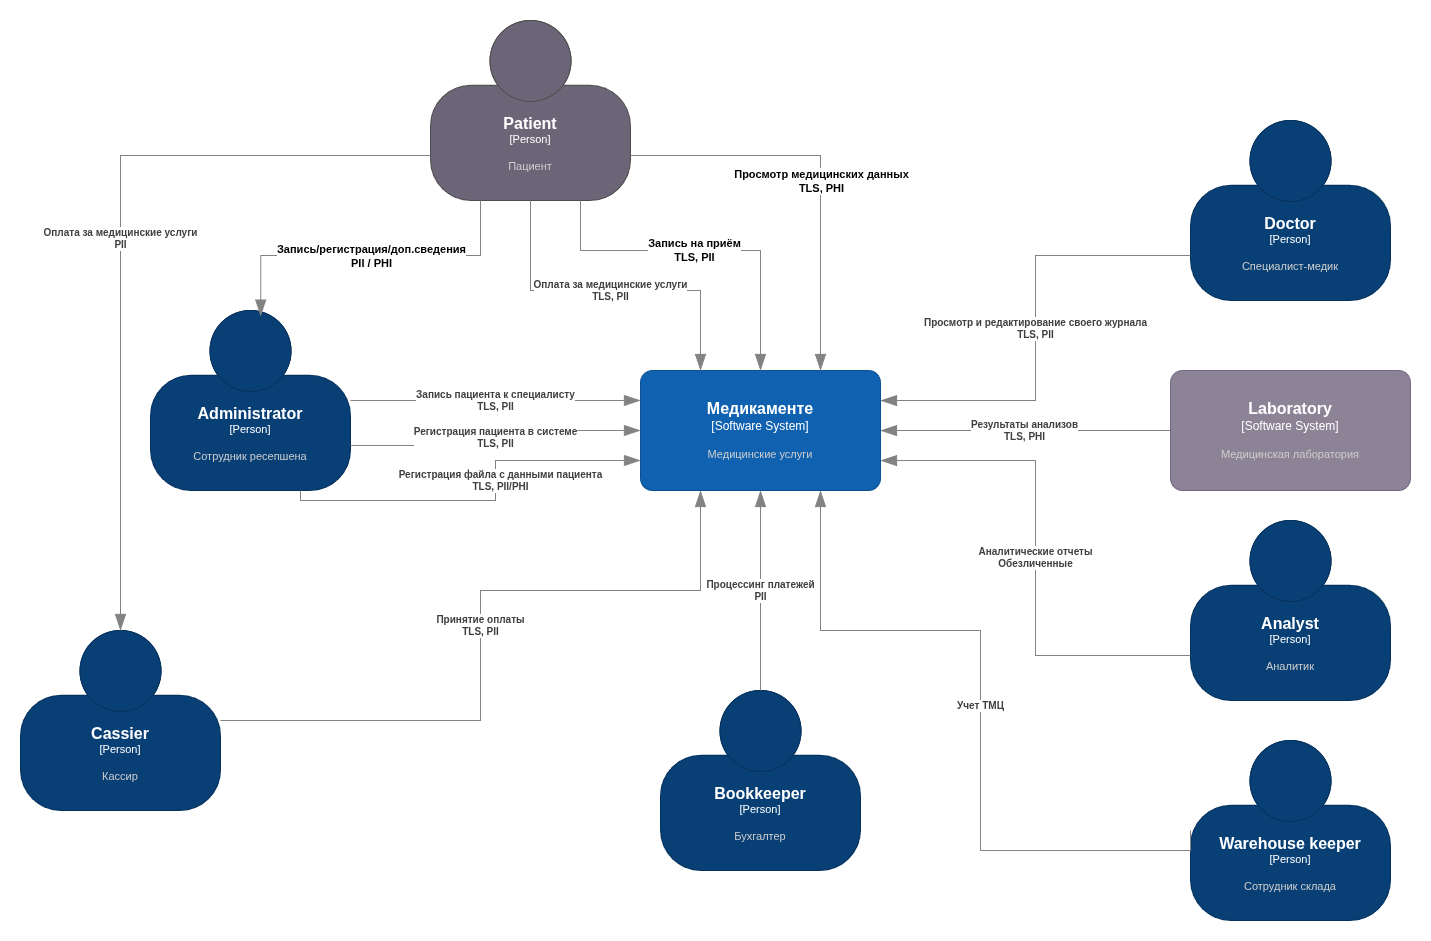

The diagram above was exported from draw.io. Its source (the exported page's mxGraphModel, read from the mxfile embedded in the PNG):
<mxGraphModel dx="2789" dy="723" grid="1" gridSize="10" guides="1" tooltips="1" connect="1" arrows="1" fold="1" page="1" pageScale="1" pageWidth="827" pageHeight="1169" background="#ffffff" math="0" shadow="0">
  <root>
    <mxCell id="0" />
    <mxCell id="1" parent="0" />
    <object placeholders="1" c4Name="Administrator" c4Type="Person" c4Description="Сотрудник ресепшена" label="&lt;font style=&quot;font-size: 16px&quot;&gt;&lt;b&gt;%c4Name%&lt;/b&gt;&lt;/font&gt;&lt;div&gt;[%c4Type%]&lt;/div&gt;&lt;br&gt;&lt;div&gt;&lt;font style=&quot;font-size: 11px&quot;&gt;&lt;font color=&quot;#cccccc&quot;&gt;%c4Description%&lt;/font&gt;&lt;/div&gt;" id="-rCLtENTZyw--RfLadG2-6">
      <mxCell style="html=1;fontSize=11;dashed=0;whiteSpace=wrap;fillColor=#083F75;strokeColor=#06315C;fontColor=#ffffff;shape=mxgraph.c4.person2;align=center;metaEdit=1;points=[[0.5,0,0],[1,0.5,0],[1,0.75,0],[0.75,1,0],[0.5,1,0],[0.25,1,0],[0,0.75,0],[0,0.5,0]];resizable=0;" parent="1" vertex="1">
        <mxGeometry x="-1240" y="710" width="200" height="180" as="geometry" />
      </mxCell>
    </object>
    <object placeholders="1" c4Name="Bookkeeper" c4Type="Person" c4Description="Бухгалтер" label="&lt;font style=&quot;font-size: 16px&quot;&gt;&lt;b&gt;%c4Name%&lt;/b&gt;&lt;/font&gt;&lt;div&gt;[%c4Type%]&lt;/div&gt;&lt;br&gt;&lt;div&gt;&lt;font style=&quot;font-size: 11px&quot;&gt;&lt;font color=&quot;#cccccc&quot;&gt;%c4Description%&lt;/font&gt;&lt;/div&gt;" id="-rCLtENTZyw--RfLadG2-7">
      <mxCell style="html=1;fontSize=11;dashed=0;whiteSpace=wrap;fillColor=#083F75;strokeColor=#06315C;fontColor=#ffffff;shape=mxgraph.c4.person2;align=center;metaEdit=1;points=[[0.5,0,0],[1,0.5,0],[1,0.75,0],[0.75,1,0],[0.5,1,0],[0.25,1,0],[0,0.75,0],[0,0.5,0]];resizable=0;" parent="1" vertex="1">
        <mxGeometry x="-730" y="1090" width="200" height="180" as="geometry" />
      </mxCell>
    </object>
    <object placeholders="1" c4Name="Cassier" c4Type="Person" c4Description="Кассир" label="&lt;font style=&quot;font-size: 16px&quot;&gt;&lt;b&gt;%c4Name%&lt;/b&gt;&lt;/font&gt;&lt;div&gt;[%c4Type%]&lt;/div&gt;&lt;br&gt;&lt;div&gt;&lt;font style=&quot;font-size: 11px&quot;&gt;&lt;font color=&quot;#cccccc&quot;&gt;%c4Description%&lt;/font&gt;&lt;/div&gt;" id="-rCLtENTZyw--RfLadG2-8">
      <mxCell style="html=1;fontSize=11;dashed=0;whiteSpace=wrap;fillColor=#083F75;strokeColor=#06315C;fontColor=#ffffff;shape=mxgraph.c4.person2;align=center;metaEdit=1;points=[[0.5,0,0],[1,0.5,0],[1,0.75,0],[0.75,1,0],[0.5,1,0],[0.25,1,0],[0,0.75,0],[0,0.5,0]];resizable=0;" parent="1" vertex="1">
        <mxGeometry x="-1370" y="1030" width="200" height="180" as="geometry" />
      </mxCell>
    </object>
    <object placeholders="1" c4Name="Patient" c4Type="Person" c4Description="Пациент" label="&lt;font style=&quot;font-size: 16px&quot;&gt;&lt;b&gt;%c4Name%&lt;/b&gt;&lt;/font&gt;&lt;div&gt;[%c4Type%]&lt;/div&gt;&lt;br&gt;&lt;div&gt;&lt;font style=&quot;font-size: 11px&quot;&gt;&lt;font color=&quot;#cccccc&quot;&gt;%c4Description%&lt;/font&gt;&lt;/div&gt;" id="-rCLtENTZyw--RfLadG2-9">
      <mxCell style="html=1;fontSize=11;dashed=0;whiteSpace=wrap;fillColor=#6C6477;strokeColor=#4D4D4D;fontColor=#ffffff;shape=mxgraph.c4.person2;align=center;metaEdit=1;points=[[0.5,0,0],[1,0.5,0],[1,0.75,0],[0.75,1,0],[0.5,1,0],[0.25,1,0],[0,0.75,0],[0,0.5,0]];resizable=0;" parent="1" vertex="1">
        <mxGeometry x="-960" y="420" width="200" height="180" as="geometry" />
      </mxCell>
    </object>
    <object placeholders="1" c4Name="Warehouse keeper" c4Type="Person" c4Description="Сотрудник склада" label="&lt;font style=&quot;font-size: 16px&quot;&gt;&lt;b&gt;%c4Name%&lt;/b&gt;&lt;/font&gt;&lt;div&gt;[%c4Type%]&lt;/div&gt;&lt;br&gt;&lt;div&gt;&lt;font style=&quot;font-size: 11px&quot;&gt;&lt;font color=&quot;#cccccc&quot;&gt;%c4Description%&lt;/font&gt;&lt;/div&gt;" id="09KiZqYfXbnlfeXMHTuH-12">
      <mxCell style="html=1;fontSize=11;dashed=0;whiteSpace=wrap;fillColor=#083F75;strokeColor=#06315C;fontColor=#ffffff;shape=mxgraph.c4.person2;align=center;metaEdit=1;points=[[0.5,0,0],[1,0.5,0],[1,0.75,0],[0.75,1,0],[0.5,1,0],[0.25,1,0],[0,0.75,0],[0,0.5,0]];resizable=0;" parent="1" vertex="1">
        <mxGeometry x="-200" y="1140" width="200" height="180" as="geometry" />
      </mxCell>
    </object>
    <object placeholders="1" c4Type="Relationship" c4Description="Учет ТМЦ" label="&lt;div style=&quot;text-align: left&quot;&gt;&lt;div style=&quot;text-align: center&quot;&gt;&lt;b&gt;%c4Description%&lt;/b&gt;&lt;/div&gt;" id="09KiZqYfXbnlfeXMHTuH-15">
      <mxCell style="endArrow=blockThin;html=1;fontSize=10;fontColor=#404040;strokeWidth=1;endFill=1;strokeColor=#828282;elbow=vertical;metaEdit=1;endSize=14;startSize=14;jumpStyle=arc;jumpSize=16;rounded=0;edgeStyle=orthogonalEdgeStyle;exitX=0;exitY=0.5;exitDx=0;exitDy=0;exitPerimeter=0;entryX=0.75;entryY=1;entryDx=0;entryDy=0;entryPerimeter=0;" parent="1" source="09KiZqYfXbnlfeXMHTuH-12" target="2" edge="1">
        <mxGeometry width="240" relative="1" as="geometry">
          <mxPoint x="-900" y="1630" as="sourcePoint" />
          <mxPoint x="-380" y="930" as="targetPoint" />
          <Array as="points">
            <mxPoint x="-410" y="1250" />
            <mxPoint x="-410" y="1030" />
            <mxPoint x="-570" y="1030" />
          </Array>
        </mxGeometry>
      </mxCell>
    </object>
    <object placeholders="1" c4Type="Relationship" c4Description="Процессинг платежей&#10;PII" label="&lt;div style=&quot;text-align: left&quot;&gt;&lt;div style=&quot;text-align: center&quot;&gt;&lt;b&gt;%c4Description%&lt;/b&gt;&lt;/div&gt;" id="09KiZqYfXbnlfeXMHTuH-16">
      <mxCell style="endArrow=blockThin;html=1;fontSize=10;fontColor=#404040;strokeWidth=1;endFill=1;strokeColor=#828282;elbow=vertical;metaEdit=1;endSize=14;startSize=14;jumpStyle=arc;jumpSize=16;rounded=0;edgeStyle=orthogonalEdgeStyle;exitX=0.5;exitY=0;exitDx=0;exitDy=0;exitPerimeter=0;entryX=0.5;entryY=1;entryDx=0;entryDy=0;entryPerimeter=0;" parent="1" source="-rCLtENTZyw--RfLadG2-7" target="2" edge="1">
        <mxGeometry width="240" relative="1" as="geometry">
          <mxPoint x="-1230" y="1680" as="sourcePoint" />
          <mxPoint x="-510" y="970" as="targetPoint" />
        </mxGeometry>
      </mxCell>
    </object>
    <object placeholders="1" c4Type="Relationship" c4Description="Принятие оплаты&#10;TLS, PII" label="&lt;div style=&quot;text-align: left&quot;&gt;&lt;div style=&quot;text-align: center&quot;&gt;&lt;b&gt;%c4Description%&lt;/b&gt;&lt;/div&gt;" id="09KiZqYfXbnlfeXMHTuH-18">
      <mxCell style="endArrow=blockThin;html=1;fontSize=10;fontColor=#404040;strokeWidth=1;endFill=1;strokeColor=#828282;elbow=vertical;metaEdit=1;endSize=14;startSize=14;jumpStyle=arc;jumpSize=16;rounded=0;edgeStyle=orthogonalEdgeStyle;exitX=1;exitY=0.5;exitDx=0;exitDy=0;exitPerimeter=0;entryX=0.25;entryY=1;entryDx=0;entryDy=0;entryPerimeter=0;" parent="1" source="-rCLtENTZyw--RfLadG2-8" target="2" edge="1">
        <mxGeometry width="240" relative="1" as="geometry">
          <mxPoint x="-894" y="2122" as="sourcePoint" />
          <mxPoint x="99.99999999999955" y="1970" as="targetPoint" />
          <Array as="points">
            <mxPoint x="-910" y="1120" />
            <mxPoint x="-910" y="990" />
            <mxPoint x="-690" y="990" />
          </Array>
        </mxGeometry>
      </mxCell>
    </object>
    <object placeholders="1" c4Type="Relationship" c4Description="Запись пациента к специалисту&#10;TLS, PII" label="&lt;div style=&quot;text-align: left&quot;&gt;&lt;div style=&quot;text-align: center&quot;&gt;&lt;b&gt;%c4Description%&lt;/b&gt;&lt;/div&gt;" id="09KiZqYfXbnlfeXMHTuH-19">
      <mxCell style="endArrow=blockThin;html=1;fontSize=10;fontColor=#404040;strokeWidth=1;endFill=1;strokeColor=#828282;elbow=vertical;metaEdit=1;endSize=14;startSize=14;jumpStyle=arc;jumpSize=16;rounded=0;edgeStyle=orthogonalEdgeStyle;exitX=1;exitY=0.5;exitDx=0;exitDy=0;exitPerimeter=0;entryX=0;entryY=0.25;entryDx=0;entryDy=0;entryPerimeter=0;" parent="1" source="-rCLtENTZyw--RfLadG2-6" target="2" edge="1">
        <mxGeometry width="240" relative="1" as="geometry">
          <mxPoint x="-1090" y="1460" as="sourcePoint" />
          <mxPoint x="-680.0000000000005" y="810" as="targetPoint" />
        </mxGeometry>
      </mxCell>
    </object>
    <object placeholders="1" c4Type="Relationship" c4Description="Регистрация файла с данными пациента&#10;TLS, PII/PHI" label="&lt;div style=&quot;text-align: left&quot;&gt;&lt;div style=&quot;text-align: center&quot;&gt;&lt;b&gt;%c4Description%&lt;/b&gt;&lt;/div&gt;" id="09KiZqYfXbnlfeXMHTuH-20">
      <mxCell style="endArrow=blockThin;html=1;fontSize=10;fontColor=#404040;strokeWidth=1;endFill=1;strokeColor=#828282;elbow=vertical;metaEdit=1;endSize=14;startSize=14;jumpStyle=arc;jumpSize=16;rounded=0;edgeStyle=orthogonalEdgeStyle;exitX=0.75;exitY=1;exitDx=0;exitDy=0;exitPerimeter=0;entryX=0;entryY=0.75;entryDx=0;entryDy=0;entryPerimeter=0;" parent="1" source="-rCLtENTZyw--RfLadG2-6" target="2" edge="1">
        <mxGeometry x="0.1538" y="-5" width="240" relative="1" as="geometry">
          <mxPoint x="-1080" y="810" as="sourcePoint" />
          <mxPoint x="-790.0000000000005" y="1150" as="targetPoint" />
          <mxPoint as="offset" />
        </mxGeometry>
      </mxCell>
    </object>
    <object placeholders="1" c4Type="Relationship" c4Description="Регистрация пациента в системе&#10;TLS, PII" label="&lt;div style=&quot;text-align: left&quot;&gt;&lt;div style=&quot;text-align: center&quot;&gt;&lt;b&gt;%c4Description%&lt;/b&gt;&lt;/div&gt;" id="09KiZqYfXbnlfeXMHTuH-21">
      <mxCell style="endArrow=blockThin;html=1;fontSize=10;fontColor=#404040;strokeWidth=1;endFill=1;strokeColor=#828282;elbow=vertical;metaEdit=1;endSize=14;startSize=14;jumpStyle=arc;jumpSize=16;rounded=0;edgeStyle=orthogonalEdgeStyle;exitX=1;exitY=0.75;exitDx=0;exitDy=0;exitPerimeter=0;entryX=0;entryY=0.5;entryDx=0;entryDy=0;entryPerimeter=0;" parent="1" source="-rCLtENTZyw--RfLadG2-6" target="2" edge="1">
        <mxGeometry x="0.0033" width="240" relative="1" as="geometry">
          <mxPoint x="-1080" y="855" as="sourcePoint" />
          <mxPoint x="-810.0000000000005" y="1020" as="targetPoint" />
          <mxPoint as="offset" />
        </mxGeometry>
      </mxCell>
    </object>
    <object placeholders="1" c4Name="Doctor" c4Type="Person" c4Description="Специалист-медик" label="&lt;font style=&quot;font-size: 16px&quot;&gt;&lt;b&gt;%c4Name%&lt;/b&gt;&lt;/font&gt;&lt;div&gt;[%c4Type%]&lt;/div&gt;&lt;br&gt;&lt;div&gt;&lt;font style=&quot;font-size: 11px&quot;&gt;&lt;font color=&quot;#cccccc&quot;&gt;%c4Description%&lt;/font&gt;&lt;/div&gt;" id="09KiZqYfXbnlfeXMHTuH-22">
      <mxCell style="html=1;fontSize=11;dashed=0;whiteSpace=wrap;fillColor=#083F75;strokeColor=#06315C;fontColor=#ffffff;shape=mxgraph.c4.person2;align=center;metaEdit=1;points=[[0.5,0,0],[1,0.5,0],[1,0.75,0],[0.75,1,0],[0.5,1,0],[0.25,1,0],[0,0.75,0],[0,0.5,0]];resizable=0;" parent="1" vertex="1">
        <mxGeometry x="-200" y="520" width="200" height="180" as="geometry" />
      </mxCell>
    </object>
    <object placeholders="1" c4Type="Relationship" c4Description="Просмотр и редактирование своего журнала&#10;TLS, PII" label="&lt;div style=&quot;text-align: left&quot;&gt;&lt;div style=&quot;text-align: center&quot;&gt;&lt;b&gt;%c4Description%&lt;/b&gt;&lt;/div&gt;" id="09KiZqYfXbnlfeXMHTuH-23">
      <mxCell style="endArrow=blockThin;html=1;fontSize=10;fontColor=#404040;strokeWidth=1;endFill=1;strokeColor=#828282;elbow=vertical;metaEdit=1;endSize=14;startSize=14;jumpStyle=arc;jumpSize=16;rounded=0;edgeStyle=orthogonalEdgeStyle;exitX=0;exitY=0.75;exitDx=0;exitDy=0;exitPerimeter=0;entryX=1;entryY=0.25;entryDx=0;entryDy=0;entryPerimeter=0;" parent="1" source="09KiZqYfXbnlfeXMHTuH-22" target="2" edge="1">
        <mxGeometry width="240" relative="1" as="geometry">
          <mxPoint x="-1080" y="810" as="sourcePoint" />
          <mxPoint x="-560.0000000000005" y="750" as="targetPoint" />
        </mxGeometry>
      </mxCell>
    </object>
    <object placeholders="1" c4Type="Relationship" c4Description="Оплата за медицинские услуги&#10;PII" label="&lt;div style=&quot;text-align: left&quot;&gt;&lt;div style=&quot;text-align: center&quot;&gt;&lt;b&gt;%c4Description%&lt;/b&gt;&lt;/div&gt;" id="09KiZqYfXbnlfeXMHTuH-24">
      <mxCell style="endArrow=blockThin;html=1;fontSize=10;fontColor=#404040;strokeWidth=1;endFill=1;strokeColor=#828282;elbow=vertical;metaEdit=1;endSize=14;startSize=14;jumpStyle=arc;jumpSize=16;rounded=0;edgeStyle=orthogonalEdgeStyle;exitX=0;exitY=0.75;exitDx=0;exitDy=0;exitPerimeter=0;entryX=0.5;entryY=0;entryDx=0;entryDy=0;entryPerimeter=0;" parent="1" source="-rCLtENTZyw--RfLadG2-9" target="-rCLtENTZyw--RfLadG2-8" edge="1">
        <mxGeometry width="240" relative="1" as="geometry">
          <mxPoint x="360" y="1842" as="sourcePoint" />
          <mxPoint x="450" y="1700" as="targetPoint" />
        </mxGeometry>
      </mxCell>
    </object>
    <object placeholders="1" c4Name="Laboratory" c4Type="Software System" c4Description="Медицинская лаборатория" label="&lt;font style=&quot;font-size: 16px&quot;&gt;&lt;b&gt;%c4Name%&lt;/b&gt;&lt;/font&gt;&lt;div&gt;[%c4Type%]&lt;/div&gt;&lt;br&gt;&lt;div&gt;&lt;font style=&quot;font-size: 11px&quot;&gt;&lt;font color=&quot;#cccccc&quot;&gt;%c4Description%&lt;/font&gt;&lt;/div&gt;" id="09KiZqYfXbnlfeXMHTuH-25">
      <mxCell style="rounded=1;whiteSpace=wrap;html=1;labelBackgroundColor=none;fillColor=#8C8496;fontColor=#ffffff;align=center;arcSize=10;strokeColor=#736782;metaEdit=1;resizable=0;points=[[0.25,0,0],[0.5,0,0],[0.75,0,0],[1,0.25,0],[1,0.5,0],[1,0.75,0],[0.75,1,0],[0.5,1,0],[0.25,1,0],[0,0.75,0],[0,0.5,0],[0,0.25,0]];" parent="1" vertex="1">
        <mxGeometry x="-220" y="770" width="240" height="120" as="geometry" />
      </mxCell>
    </object>
    <object placeholders="1" c4Name="Медикаменте" c4Type="Software System" c4Description="Медицинские услуги" label="&lt;font style=&quot;font-size: 16px&quot;&gt;&lt;b&gt;%c4Name%&lt;/b&gt;&lt;/font&gt;&lt;div&gt;[%c4Type%]&lt;/div&gt;&lt;br&gt;&lt;div&gt;&lt;font style=&quot;font-size: 11px&quot;&gt;&lt;font color=&quot;#cccccc&quot;&gt;%c4Description%&lt;/font&gt;&lt;/div&gt;" id="2">
      <mxCell style="rounded=1;whiteSpace=wrap;html=1;labelBackgroundColor=none;fillColor=#1061B0;fontColor=#ffffff;align=center;arcSize=10;strokeColor=#0D5091;metaEdit=1;resizable=0;points=[[0.25,0,0],[0.5,0,0],[0.75,0,0],[1,0.25,0],[1,0.5,0],[1,0.75,0],[0.75,1,0],[0.5,1,0],[0.25,1,0],[0,0.75,0],[0,0.5,0],[0,0.25,0]];" parent="1" vertex="1">
        <mxGeometry x="-750" y="770" width="240" height="120" as="geometry" />
      </mxCell>
    </object>
    <mxCell id="4" style="edgeStyle=orthogonalEdgeStyle;html=1;exitX=0.75;exitY=1;exitDx=0;exitDy=0;exitPerimeter=0;entryX=0.5;entryY=0;entryDx=0;entryDy=0;entryPerimeter=0;rounded=0;curved=0;strokeColor=#828282;endArrow=blockThin;endFill=1;endSize=14;startSize=14;" parent="1" source="-rCLtENTZyw--RfLadG2-9" target="2" edge="1">
      <mxGeometry relative="1" as="geometry">
        <mxPoint x="-1360" y="730" as="targetPoint" />
        <Array as="points">
          <mxPoint x="-810" y="650" />
          <mxPoint x="-630" y="650" />
        </Array>
      </mxGeometry>
    </mxCell>
    <mxCell id="5" value="&lt;b&gt;Запись на приём&lt;/b&gt;&lt;div&gt;&lt;b&gt;TLS, PII&lt;/b&gt;&lt;/div&gt;" style="edgeLabel;html=1;align=center;verticalAlign=middle;resizable=0;points=[];" parent="4" vertex="1" connectable="0">
      <mxGeometry x="-0.0686" y="1" relative="1" as="geometry">
        <mxPoint as="offset" />
      </mxGeometry>
    </mxCell>
    <mxCell id="6" style="edgeStyle=orthogonalEdgeStyle;html=1;exitX=1;exitY=0.75;exitDx=0;exitDy=0;exitPerimeter=0;entryX=0.75;entryY=0;entryDx=0;entryDy=0;entryPerimeter=0;rounded=0;curved=0;strokeColor=#828282;endArrow=blockThin;endFill=1;endSize=14;startSize=14;" parent="1" source="-rCLtENTZyw--RfLadG2-9" target="2" edge="1">
      <mxGeometry relative="1" as="geometry">
        <mxPoint x="-1570" y="840" as="targetPoint" />
      </mxGeometry>
    </mxCell>
    <mxCell id="7" value="&lt;b&gt;Просмотр медицинских данных&lt;/b&gt;&lt;div&gt;&lt;b&gt;TLS, PHI&lt;/b&gt;&lt;/div&gt;" style="edgeLabel;html=1;align=center;verticalAlign=middle;resizable=0;points=[];" parent="6" vertex="1" connectable="0">
      <mxGeometry x="-0.1129" y="-1" relative="1" as="geometry">
        <mxPoint x="10" y="24" as="offset" />
      </mxGeometry>
    </mxCell>
    <object placeholders="1" c4Type="Relationship" c4Description="Результаты анализов&#10;TLS, PHI" label="&lt;div style=&quot;text-align: left&quot;&gt;&lt;div style=&quot;text-align: center&quot;&gt;&lt;b&gt;%c4Description%&lt;/b&gt;&lt;/div&gt;" id="9">
      <mxCell style="endArrow=blockThin;html=1;fontSize=10;fontColor=#404040;strokeWidth=1;endFill=1;strokeColor=#828282;elbow=vertical;metaEdit=1;endSize=14;startSize=14;jumpStyle=arc;jumpSize=16;rounded=0;edgeStyle=orthogonalEdgeStyle;exitX=0;exitY=0.5;exitDx=0;exitDy=0;exitPerimeter=0;entryX=1;entryY=0.5;entryDx=0;entryDy=0;entryPerimeter=0;" parent="1" source="09KiZqYfXbnlfeXMHTuH-25" target="2" edge="1">
        <mxGeometry x="0.0046" width="240" relative="1" as="geometry">
          <mxPoint x="-200" y="695" as="sourcePoint" />
          <mxPoint x="-500" y="810" as="targetPoint" />
          <mxPoint as="offset" />
        </mxGeometry>
      </mxCell>
    </object>
    <object placeholders="1" c4Type="Relationship" c4Description="Оплата за медицинские услуги&#10;TLS, PII" label="&lt;div style=&quot;text-align: left&quot;&gt;&lt;div style=&quot;text-align: center&quot;&gt;&lt;b&gt;%c4Description%&lt;/b&gt;&lt;/div&gt;" id="11">
      <mxCell style="endArrow=blockThin;html=1;fontSize=10;fontColor=#404040;strokeWidth=1;endFill=1;strokeColor=#828282;elbow=vertical;metaEdit=1;endSize=14;startSize=14;jumpStyle=arc;jumpSize=16;rounded=0;edgeStyle=orthogonalEdgeStyle;exitX=0.5;exitY=1;exitDx=0;exitDy=0;exitPerimeter=0;entryX=0.25;entryY=0;entryDx=0;entryDy=0;entryPerimeter=0;" parent="1" source="-rCLtENTZyw--RfLadG2-9" target="2" edge="1">
        <mxGeometry width="240" relative="1" as="geometry">
          <mxPoint x="-950" y="565" as="sourcePoint" />
          <mxPoint x="-1260" y="1040" as="targetPoint" />
          <Array as="points">
            <mxPoint x="-860" y="690" />
            <mxPoint x="-690" y="690" />
          </Array>
        </mxGeometry>
      </mxCell>
    </object>
    <mxCell id="12" style="edgeStyle=orthogonalEdgeStyle;html=1;entryX=0.551;entryY=0.031;entryDx=0;entryDy=0;entryPerimeter=0;exitX=0.25;exitY=1;exitDx=0;exitDy=0;exitPerimeter=0;rounded=0;curved=0;strokeColor=#828282;endArrow=blockThin;endFill=1;endSize=14;startSize=14;" parent="1" source="-rCLtENTZyw--RfLadG2-9" target="-rCLtENTZyw--RfLadG2-6" edge="1">
      <mxGeometry relative="1" as="geometry" />
    </mxCell>
    <mxCell id="13" value="&lt;b&gt;Запись/регистрация/доп.сведения&lt;/b&gt;&lt;div&gt;&lt;b&gt;PII / PHI&lt;/b&gt;&lt;/div&gt;" style="edgeLabel;html=1;align=center;verticalAlign=middle;resizable=0;points=[];" parent="12" vertex="1" connectable="0">
      <mxGeometry x="-0.0775" y="3" relative="1" as="geometry">
        <mxPoint x="-10" y="-3" as="offset" />
      </mxGeometry>
    </mxCell>
    <object placeholders="1" c4Name="Analyst" c4Type="Person" c4Description="Аналитик" label="&lt;font style=&quot;font-size: 16px&quot;&gt;&lt;b&gt;%c4Name%&lt;/b&gt;&lt;/font&gt;&lt;div&gt;[%c4Type%]&lt;/div&gt;&lt;br&gt;&lt;div&gt;&lt;font style=&quot;font-size: 11px&quot;&gt;&lt;font color=&quot;#cccccc&quot;&gt;%c4Description%&lt;/font&gt;&lt;/div&gt;" id="14">
      <mxCell style="html=1;fontSize=11;dashed=0;whiteSpace=wrap;fillColor=#083F75;strokeColor=#06315C;fontColor=#ffffff;shape=mxgraph.c4.person2;align=center;metaEdit=1;points=[[0.5,0,0],[1,0.5,0],[1,0.75,0],[0.75,1,0],[0.5,1,0],[0.25,1,0],[0,0.75,0],[0,0.5,0]];resizable=0;" parent="1" vertex="1">
        <mxGeometry x="-200" y="920" width="200" height="180" as="geometry" />
      </mxCell>
    </object>
    <object placeholders="1" c4Type="Relationship" c4Description="Аналитические отчеты&#10;Обезличенные" label="&lt;div style=&quot;text-align: left&quot;&gt;&lt;div style=&quot;text-align: center&quot;&gt;&lt;b&gt;%c4Description%&lt;/b&gt;&lt;/div&gt;" id="15">
      <mxCell style="endArrow=blockThin;html=1;fontSize=10;fontColor=#404040;strokeWidth=1;endFill=1;strokeColor=#828282;elbow=vertical;metaEdit=1;endSize=14;startSize=14;jumpStyle=arc;jumpSize=16;rounded=0;edgeStyle=orthogonalEdgeStyle;exitX=0;exitY=0.75;exitDx=0;exitDy=0;exitPerimeter=0;entryX=1;entryY=0.75;entryDx=0;entryDy=0;entryPerimeter=0;" parent="1" source="14" target="2" edge="1">
        <mxGeometry width="240" relative="1" as="geometry">
          <mxPoint x="-220" y="1230" as="sourcePoint" />
          <mxPoint x="-560" y="900" as="targetPoint" />
        </mxGeometry>
      </mxCell>
    </object>
  </root>
</mxGraphModel>